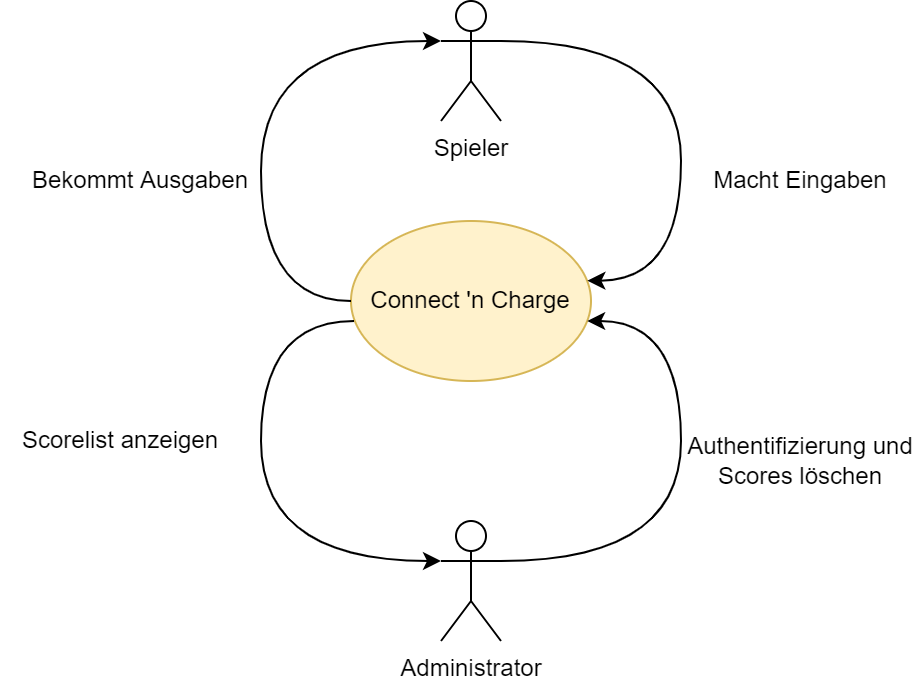

The diagram above was exported from draw.io. Its source (the exported page's mxGraphModel, read from the mxfile embedded in the PNG):
<mxGraphModel dx="2062" dy="1225" grid="1" gridSize="10" guides="1" tooltips="1" connect="1" arrows="1" fold="1" page="1" pageScale="1" pageWidth="827" pageHeight="1169" math="0" shadow="0">
  <root>
    <mxCell id="0" />
    <mxCell id="1" parent="0" />
    <mxCell id="24GUyQyn-iPWmi0mNyys-3" value="Spieler" style="shape=umlActor;verticalLabelPosition=bottom;verticalAlign=top;html=1;outlineConnect=0;" parent="1" vertex="1">
      <mxGeometry x="350" y="380" width="30" height="60" as="geometry" />
    </mxCell>
    <mxCell id="24GUyQyn-iPWmi0mNyys-4" value="&lt;span style=&quot;&quot;&gt;Connect 'n Charge&lt;/span&gt;" style="ellipse;whiteSpace=wrap;html=1;fillColor=#fff2cc;strokeColor=#d6b656;" parent="1" vertex="1">
      <mxGeometry x="305" y="490" width="120" height="80" as="geometry" />
    </mxCell>
    <mxCell id="24GUyQyn-iPWmi0mNyys-6" value="" style="endArrow=classic;html=1;rounded=0;entryX=0;entryY=0.3333333333333333;entryDx=0;entryDy=0;entryPerimeter=0;exitX=0;exitY=0.5;exitDx=0;exitDy=0;edgeStyle=orthogonalEdgeStyle;curved=1;" parent="1" source="24GUyQyn-iPWmi0mNyys-4" target="24GUyQyn-iPWmi0mNyys-3" edge="1">
      <mxGeometry width="50" height="50" relative="1" as="geometry">
        <mxPoint x="230" y="540" as="sourcePoint" />
        <mxPoint x="280" y="490" as="targetPoint" />
        <Array as="points">
          <mxPoint x="260" y="530" />
          <mxPoint x="260" y="400" />
        </Array>
      </mxGeometry>
    </mxCell>
    <mxCell id="24GUyQyn-iPWmi0mNyys-11" value="" style="endArrow=classic;html=1;rounded=0;exitX=1;exitY=0.3333333333333333;exitDx=0;exitDy=0;exitPerimeter=0;edgeStyle=orthogonalEdgeStyle;curved=1;entryX=0.985;entryY=0.373;entryDx=0;entryDy=0;entryPerimeter=0;" parent="1" source="24GUyQyn-iPWmi0mNyys-3" target="24GUyQyn-iPWmi0mNyys-4" edge="1">
      <mxGeometry width="50" height="50" relative="1" as="geometry">
        <mxPoint x="329.8800000000001" y="510" as="sourcePoint" />
        <mxPoint x="360" y="380" as="targetPoint" />
        <Array as="points">
          <mxPoint x="470" y="400" />
          <mxPoint x="470" y="520" />
          <mxPoint x="423" y="520" />
        </Array>
      </mxGeometry>
    </mxCell>
    <mxCell id="BctTYgLqljX3oA3EMWc5-13" value="Bekommt Ausgaben" style="rounded=0;whiteSpace=wrap;html=1;fillColor=none;strokeColor=none;" parent="1" vertex="1">
      <mxGeometry x="140" y="440" width="120" height="60" as="geometry" />
    </mxCell>
    <mxCell id="BctTYgLqljX3oA3EMWc5-14" value="Macht Eingaben" style="rounded=0;whiteSpace=wrap;html=1;fillColor=none;strokeColor=none;" parent="1" vertex="1">
      <mxGeometry x="470" y="440" width="120" height="60" as="geometry" />
    </mxCell>
    <mxCell id="6O_OQIrHe3y9DBUMCjUU-1" value="Administrator" style="shape=umlActor;verticalLabelPosition=bottom;verticalAlign=top;html=1;outlineConnect=0;" parent="1" vertex="1">
      <mxGeometry x="350" y="640" width="30" height="60" as="geometry" />
    </mxCell>
    <mxCell id="6O_OQIrHe3y9DBUMCjUU-4" value="" style="endArrow=classic;html=1;rounded=0;exitX=1;exitY=0.3333333333333333;exitDx=0;exitDy=0;exitPerimeter=0;edgeStyle=orthogonalEdgeStyle;curved=1;" parent="1" source="6O_OQIrHe3y9DBUMCjUU-1" target="24GUyQyn-iPWmi0mNyys-4" edge="1">
      <mxGeometry width="50" height="50" relative="1" as="geometry">
        <mxPoint x="390" y="420" as="sourcePoint" />
        <mxPoint x="435" y="540" as="targetPoint" />
        <Array as="points">
          <mxPoint x="470" y="660" />
          <mxPoint x="470" y="540" />
        </Array>
      </mxGeometry>
    </mxCell>
    <mxCell id="6O_OQIrHe3y9DBUMCjUU-5" value="" style="endArrow=classic;html=1;rounded=0;edgeStyle=orthogonalEdgeStyle;curved=1;entryX=0;entryY=0.3333333333333333;entryDx=0;entryDy=0;entryPerimeter=0;exitX=0.013;exitY=0.625;exitDx=0;exitDy=0;exitPerimeter=0;" parent="1" source="24GUyQyn-iPWmi0mNyys-4" target="6O_OQIrHe3y9DBUMCjUU-1" edge="1">
      <mxGeometry width="50" height="50" relative="1" as="geometry">
        <mxPoint x="310" y="540" as="sourcePoint" />
        <mxPoint x="330" y="660" as="targetPoint" />
        <Array as="points">
          <mxPoint x="260" y="540" />
          <mxPoint x="260" y="660" />
        </Array>
      </mxGeometry>
    </mxCell>
    <mxCell id="6O_OQIrHe3y9DBUMCjUU-6" value="Authentifizierung und Scores löschen" style="rounded=0;whiteSpace=wrap;html=1;fillColor=none;strokeColor=none;" parent="1" vertex="1">
      <mxGeometry x="470" y="580" width="120" height="60" as="geometry" />
    </mxCell>
    <mxCell id="6O_OQIrHe3y9DBUMCjUU-7" value="Scorelist anzeigen" style="rounded=0;whiteSpace=wrap;html=1;fillColor=none;strokeColor=none;" parent="1" vertex="1">
      <mxGeometry x="130" y="570" width="120" height="60" as="geometry" />
    </mxCell>
  </root>
</mxGraphModel>